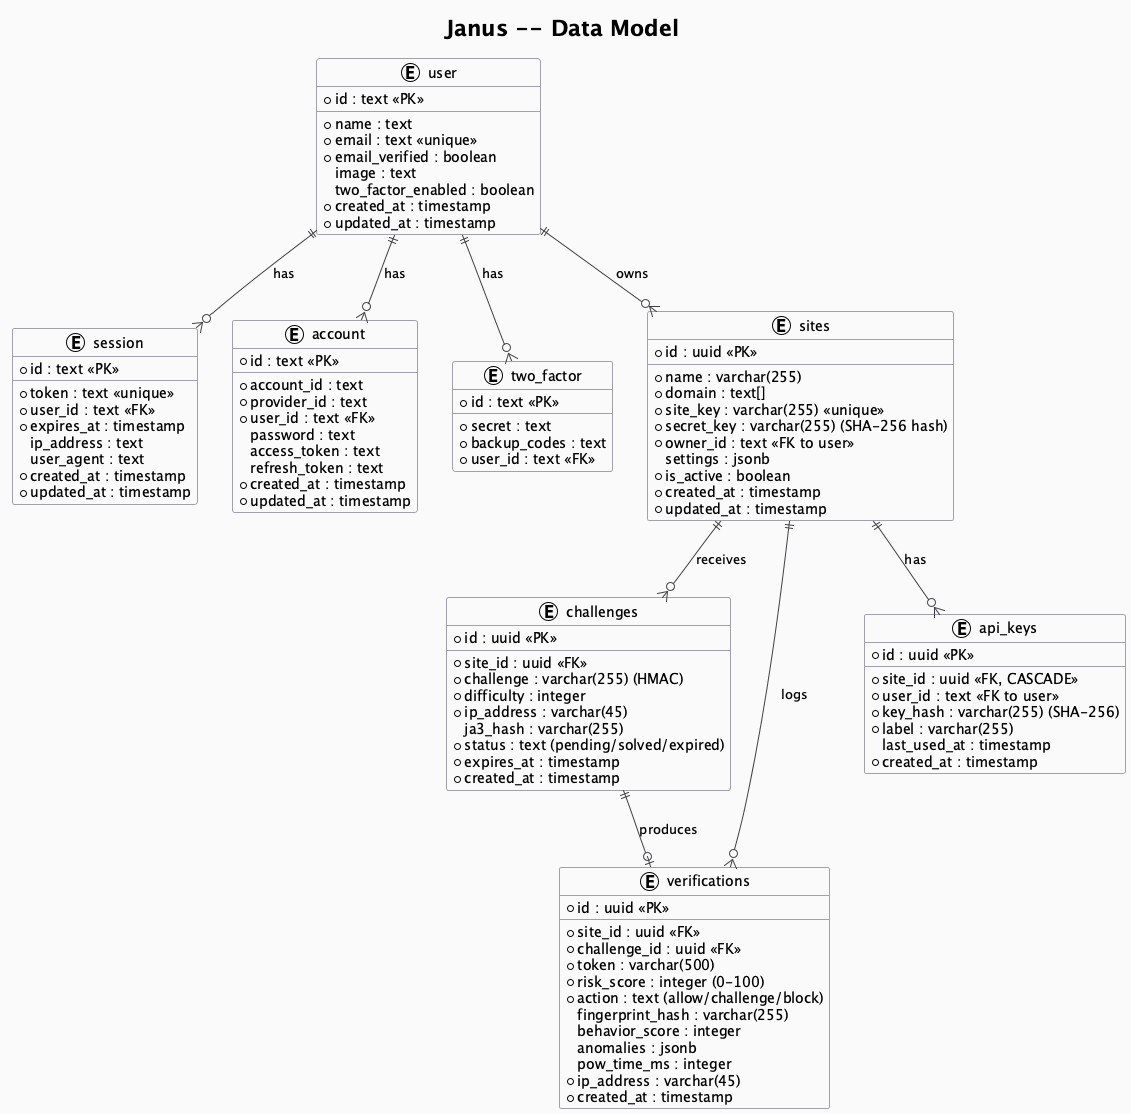

The diagram above was rendered by PlantUML. Its source (embedded in the PNG):
@startuml data-model
!theme plain
skinparam backgroundColor #FAFAFA
skinparam defaultFontName Inter
skinparam shadowing false
skinparam classBackgroundColor #FFFFFF
skinparam classBorderColor #A1A1AA
skinparam arrowColor #3F3F46

title Janus -- Data Model

entity "user" as user {
  * id : text <<PK>>
  --
  * name : text
  * email : text <<unique>>
  * email_verified : boolean
  image : text
  two_factor_enabled : boolean
  * created_at : timestamp
  * updated_at : timestamp
}

entity "session" as session {
  * id : text <<PK>>
  --
  * token : text <<unique>>
  * user_id : text <<FK>>
  * expires_at : timestamp
  ip_address : text
  user_agent : text
  * created_at : timestamp
  * updated_at : timestamp
}

entity "account" as account {
  * id : text <<PK>>
  --
  * account_id : text
  * provider_id : text
  * user_id : text <<FK>>
  password : text
  access_token : text
  refresh_token : text
  * created_at : timestamp
  * updated_at : timestamp
}

entity "two_factor" as twofactor {
  * id : text <<PK>>
  --
  * secret : text
  * backup_codes : text
  * user_id : text <<FK>>
}

entity "sites" as sites {
  * id : uuid <<PK>>
  --
  * name : varchar(255)
  * domain : text[]
  * site_key : varchar(255) <<unique>>
  * secret_key : varchar(255) (SHA-256 hash)
  * owner_id : text <<FK to user>>
  settings : jsonb
  * is_active : boolean
  * created_at : timestamp
  * updated_at : timestamp
}

entity "challenges" as challenges {
  * id : uuid <<PK>>
  --
  * site_id : uuid <<FK>>
  * challenge : varchar(255) (HMAC)
  * difficulty : integer
  * ip_address : varchar(45)
  ja3_hash : varchar(255)
  * status : text (pending/solved/expired)
  * expires_at : timestamp
  * created_at : timestamp
}

entity "verifications" as verifications {
  * id : uuid <<PK>>
  --
  * site_id : uuid <<FK>>
  * challenge_id : uuid <<FK>>
  * token : varchar(500)
  * risk_score : integer (0-100)
  * action : text (allow/challenge/block)
  fingerprint_hash : varchar(255)
  behavior_score : integer
  anomalies : jsonb
  pow_time_ms : integer
  * ip_address : varchar(45)
  * created_at : timestamp
}

entity "api_keys" as apikeys {
  * id : uuid <<PK>>
  --
  * site_id : uuid <<FK, CASCADE>>
  * user_id : text <<FK to user>>
  * key_hash : varchar(255) (SHA-256)
  * label : varchar(255)
  last_used_at : timestamp
  * created_at : timestamp
}

user ||--o{ session : has
user ||--o{ account : has
user ||--o{ twofactor : has
user ||--o{ sites : owns
sites ||--o{ challenges : receives
sites ||--o{ verifications : logs
sites ||--o{ apikeys : has
challenges ||--o| verifications : produces

@enduml